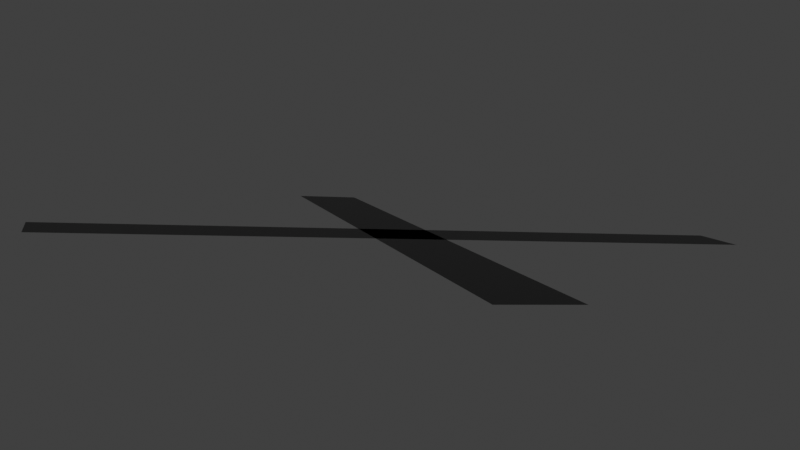 # Source: helicopter_blades.blend  (saved by Blender 3.0.42; exported with 4.5.12 LTS)
import bpy
from mathutils import Matrix  # noqa: F401  (used for matrix-valued properties, if any)

bpy.ops.wm.read_factory_settings(use_empty=True)
scene = bpy.context.scene
scene.name = 'Scene'

# ---- collections
col_collection = bpy.data.collections.new('Collection'); scene.collection.children.link(col_collection)

# ---- materials (node trees are filled in below, after node groups)
mat_material_001 = bpy.data.materials.new('Material.001')
mat_material_001.use_transparent_shadow = False

# ---- material node trees
mat_material_001.use_nodes = True; mat_material_001.node_tree.nodes.clear()
_N = mat_material_001.node_tree.nodes; _L = mat_material_001.node_tree.links
n0 = _N.new('ShaderNodeBsdfPrincipled'); n0.name = 'Principled BSDF'; n0.location = (10, 300)
n0.distribution = 'GGX'
n0.subsurface_method = 'RANDOM_WALK_SKIN'
n0.inputs[0].default_value = (0.0, 0.0, 0.0, 1.0)
n0.inputs[3].default_value = 1.45
n0.inputs[27].default_value = (0.0, 0.0, 0.0, 1.0)
n0.inputs[28].default_value = 1.0
n1 = _N.new('ShaderNodeOutputMaterial'); n1.name = 'Material Output'; n1.location = (300, 300)
_L.new(n0.outputs[0], n1.inputs[0])
n1.is_active_output = True

# ---- world
world_world = bpy.data.worlds.new('World'); scene.world = world_world
world_world.use_nodes = True; world_world.node_tree.nodes.clear()
_N = world_world.node_tree.nodes; _L = world_world.node_tree.links
n0 = _N.new('ShaderNodeOutputWorld'); n0.name = 'World Output'; n0.location = (300, 300)
n1 = _N.new('ShaderNodeBackground'); n1.name = 'Background'; n1.location = (10, 300)
n1.inputs[0].default_value = (0.05088, 0.05088, 0.05088, 1.0)
_L.new(n1.outputs[0], n0.inputs[0])
n0.is_active_output = True
world_world.color = (0.05088, 0.05088, 0.05088)
world_world.use_sun_shadow = False
world_world.sun_shadow_jitter_overblur = 0.0

# ---- cameras
cam_camera = bpy.data.cameras.new('Camera')
cam_camera.clip_end = 100.0
cam_camera.ortho_scale = 7.314

# ---- meshes
me_plane = bpy.data.meshes.new('Plane')
me_plane.from_pydata([(-1.0, -1.0, 0.0), (1.0, -1.0, 0.0), (-1.0, 1.0, 0.0), (1.0, 1.0, 0.0)], [], [(0, 1, 3, 2)])
_uv = me_plane.uv_layers.new(name='UVMap')
_uv.uv.foreach_set('vector', [0.0, 0.0, 1.0, 0.0, 1.0, 1.0, 0.0, 1.0])
me_plane.materials.append(mat_material_001)
me_plane.use_remesh_fix_poles = True
me_plane.use_remesh_preserve_attributes = False
me_plane.update()
me_plane_001 = bpy.data.meshes.new('Plane.001')
me_plane_001.from_pydata([(-1.0, -1.0, 0.0), (1.0, -1.0, 0.0), (-1.0, 1.0, 0.0), (1.0, 1.0, 0.0)], [], [(0, 1, 3, 2)])
_uv = me_plane_001.uv_layers.new(name='UVMap')
_uv.uv.foreach_set('vector', [0.0, 0.0, 1.0, 0.0, 1.0, 1.0, 0.0, 1.0])
me_plane_001.materials.append(mat_material_001)
me_plane_001.use_remesh_fix_poles = True
me_plane_001.use_remesh_preserve_attributes = False
me_plane_001.update()

# ---- objects
ob_camera = bpy.data.objects.new('Camera', cam_camera)
ob_plane = bpy.data.objects.new('Plane', me_plane)
ob_plane_001 = bpy.data.objects.new('Plane.001', me_plane_001)

# ---- transforms, parenting, visibility, modifiers, constraints
ob_camera.location = (13.46, -16.16, 2.679)
ob_camera.rotation_euler = (1.452, -0.0547, 0.7028)
ob_camera.lock_rotations_4d = False
ob_camera.empty_display_type = 'ARROWS'
ob_camera.color = (0.0, 0.0, 0.0, 0.0)
ob_camera.display_type = 'WIRE'
ob_camera.lineart.crease_threshold = 0.0
ob_plane.location = (0.0, 0.0, 0.0)
ob_plane.rotation_euler = (0.0, -0.0, 0.975)
ob_plane.scale = (0.684, 6.84, 6.84)
ob_plane_001.location = (0.0, 0.0, 0.0)
ob_plane_001.rotation_euler = (0.0, -0.0, 2.546)
ob_plane_001.scale = (0.684, 6.84, 6.84)

# ---- collection membership
col_collection.objects.link(ob_camera)
col_collection.objects.link(ob_plane)
col_collection.objects.link(ob_plane_001)

# ---- scene / render settings (as saved in the file)
scene.camera = ob_camera
scene.frame_start = 1; scene.frame_end = 30; scene.frame_set(12)
scene.render.engine = 'BLENDER_EEVEE_NEXT'
scene.render.resolution_x = 480
scene.render.resolution_y = 270
scene.render.fps = 30
scene.render.film_transparent = True
scene.cycles.sampling_pattern = 'TABULATED_SOBOL'
scene.cycles.use_light_tree = False
scene.view_settings.view_transform = 'Standard'
bpy.context.view_layer.update()

# ---- added for rendering (the .blend has no usable light): sun
light_auto_sun = bpy.data.lights.new('AutoSun', 'SUN')
light_auto_sun.energy = 3.0
light_auto_sun.angle = 0.0523599
ob_auto_sun = bpy.data.objects.new('AutoSun', light_auto_sun)
scene.collection.objects.link(ob_auto_sun)
ob_auto_sun.rotation_euler = (0.872665, 0.174533, 0.523599)
bpy.context.view_layer.update()
